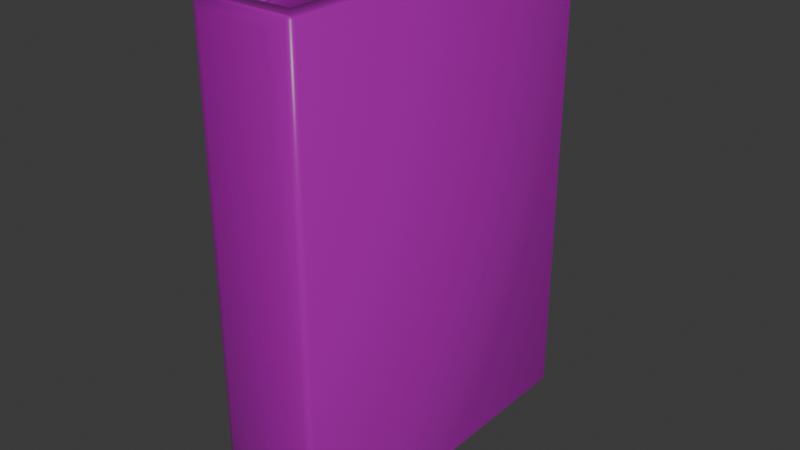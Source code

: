 # Source: Book.blend  (saved by Blender 4.0.36; exported with 4.5.12 LTS)
import bpy
from mathutils import Matrix  # noqa: F401  (used for matrix-valued properties, if any)

bpy.ops.wm.read_factory_settings(use_empty=True)
scene = bpy.context.scene
scene.name = 'Scene'

# ---- collections
col_collection = bpy.data.collections.new('Collection'); scene.collection.children.link(col_collection)
col_export = bpy.data.collections.new('Export'); scene.collection.children.link(col_export)

# ---- images (referenced by path relative to the original .blend; pixels are not part of the script)
import os
ASSET_DIR = os.environ.get("B2B_ASSET_DIR", "")  # directory of the original .blend (textures are referenced by path, not embedded)
HERE = os.path.dirname(os.path.abspath(__file__))  # packed textures are extracted next to this script under _unpacked/

def load_image(name, relpath, width, height, colorspace="sRGB"):
    """Load a texture the original file referenced (path relative to the .blend, or extracted next to this script)."""
    p = next((c for c in (os.path.join(HERE, relpath), os.path.join(ASSET_DIR, relpath)) if relpath and os.path.exists(c)), "")
    if p:
        img = bpy.data.images.load(p, check_existing=True)
        img.name = name
    else:  # same state as the original file: an image datablock whose file is absent (Cycles renders it pink)
        img = bpy.data.images.new(name, width, height)
        img.source = "FILE"
        img.filepath = "//" + (relpath or name)
    img.colorspace_settings.name = colorspace
    return img
img_book_albedo = load_image('Book_Albedo', 'textures/Book_Albedo.png', 1024, 1024, 'sRGB')
img_book_roughness = load_image('Book_Roughness', 'textures/Book_Roughness.png', 1024, 1024, 'Non-Color')
img_book_normal = load_image('Book_Normal', 'textures/Book_Normal.png', 1024, 1024, 'Non-Color')
img_book_height = load_image('Book_Height', 'textures/Book_Height.png', 1024, 1024, 'Non-Color')

# ---- materials (node trees are filled in below, after node groups)
mat_book = bpy.data.materials.new('Book')
mat_book.displacement_method = 'BOTH'
mat_book.alpha_threshold = 0.0
mat_book.roughness = 0.5
mat_book.line_color = (0.0, 0.0, 0.0, 1.0)

# ---- node groups
ng_auto_smooth = bpy.data.node_groups.new('Auto Smooth', 'GeometryNodeTree')
_s = ng_auto_smooth.interface.new_socket(name='Geometry', in_out='OUTPUT', socket_type='NodeSocketGeometry')
_s = ng_auto_smooth.interface.new_socket(name='Geometry', in_out='INPUT', socket_type='NodeSocketGeometry')
_s = ng_auto_smooth.interface.new_socket(name='Angle', in_out='INPUT', socket_type='NodeSocketFloat')
_s.subtype = 'ANGLE'
_s.min_value = 0.0
_s.max_value = 3.142
ng_auto_smooth.is_modifier = True
_N = ng_auto_smooth.nodes; _L = ng_auto_smooth.links
n0 = _N.new('NodeGroupOutput'); n0.name = 'Group Output'; n0.location = (480, -100)
n1 = _N.new('NodeGroupInput'); n1.name = 'Group Input'; n1.location = (-420, -300)
n2 = _N.new('NodeGroupInput'); n2.name = 'Group Input.001'; n2.location = (-60, -100)
n3 = _N.new('GeometryNodeSetShadeSmooth'); n3.name = 'Set Shade Smooth'; n3.location = (120, -100)
n3.domain = 'EDGE'
n4 = _N.new('GeometryNodeSetShadeSmooth'); n4.name = 'Set Shade Smooth.001'; n4.location = (300, -100)
n5 = _N.new('GeometryNodeInputMeshEdgeAngle'); n5.name = 'Edge Angle'; n5.location = (-420, -220)
n6 = _N.new('GeometryNodeInputEdgeSmooth'); n6.name = 'Is Edge Smooth'; n6.location = (-60, -160)
n7 = _N.new('GeometryNodeInputShadeSmooth'); n7.name = 'Is Face Smooth'; n7.location = (-240, -340)
n8 = _N.new('FunctionNodeBooleanMath'); n8.name = 'Boolean Math'; n8.location = (-60, -220)
n9 = _N.new('FunctionNodeCompare'); n9.name = 'Compare'; n9.location = (-240, -180)
n9.operation = 'LESS_EQUAL'
_L.new(n5.outputs[0], n9.inputs[0])
_L.new(n4.outputs[0], n0.inputs[0])
_L.new(n1.outputs[1], n9.inputs[1])
_L.new(n9.outputs[0], n8.inputs[0])
_L.new(n7.outputs[0], n8.inputs[1])
_L.new(n2.outputs[0], n3.inputs[0])
_L.new(n6.outputs[0], n3.inputs[1])
_L.new(n3.outputs[0], n4.inputs[0])
_L.new(n8.outputs[0], n3.inputs[2])
n0.is_active_output = True

# ---- material node trees
mat_book.use_nodes = True; mat_book.node_tree.nodes.clear()
_N = mat_book.node_tree.nodes; _L = mat_book.node_tree.links
n0 = _N.new('ShaderNodeTexImage'); n0.name = 'Image Texture'; n0.location = (-300, 300)
n0.image = img_book_albedo
n1 = _N.new('ShaderNodeTexImage'); n1.name = 'Image Texture.001'; n1.location = (-300, 40)
n1.image = img_book_roughness
n2 = _N.new('ShaderNodeOutputMaterial'); n2.name = 'Material Output'; n2.location = (860, 20)
n3 = _N.new('ShaderNodeBsdfPrincipled'); n3.name = 'Principled BSDF.001'; n3.location = (300, 80)
n3.inputs[3].default_value = 1.45
n4 = _N.new('ShaderNodeDisplacement'); n4.name = 'Displacement'; n4.location = (400, -240)
n4.inputs[2].default_value = 0.002
n5 = _N.new('ShaderNodeTexImage'); n5.name = 'Image Texture.002'; n5.location = (-300, -220)
n5.image = img_book_normal
n6 = _N.new('ShaderNodeTexImage'); n6.name = 'Image Texture.003'; n6.location = (-300, -480)
n6.image = img_book_height
_L.new(n0.outputs[0], n3.inputs[0])
_L.new(n1.outputs[0], n3.inputs[2])
_L.new(n3.outputs[0], n2.inputs[0])
_L.new(n4.outputs[0], n2.inputs[2])
_L.new(n6.outputs[0], n4.inputs[0])
n2.is_active_output = True

# ---- world
world_world = bpy.data.worlds.new('World'); scene.world = world_world
world_world.use_nodes = True; world_world.node_tree.nodes.clear()
_N = world_world.node_tree.nodes; _L = world_world.node_tree.links
n0 = _N.new('ShaderNodeOutputWorld'); n0.name = 'World Output'; n0.location = (300, 300)
n1 = _N.new('ShaderNodeBackground'); n1.name = 'Background'; n1.location = (10, 300)
n1.inputs[0].default_value = (0.05088, 0.05088, 0.05088, 1.0)
_L.new(n1.outputs[0], n0.inputs[0])
n0.is_active_output = True
world_world.color = (0.05088, 0.05088, 0.05088)
world_world.use_sun_shadow = False
world_world.sun_shadow_jitter_overblur = 0.0

# ---- lights
light_sun = bpy.data.lights.new('Sun', 'SUN')
light_sun.transmission_factor = 0.0
light_sun.energy = 1.0

# ---- meshes
me_book = bpy.data.meshes.new('Book')
me_book.from_pydata([(0.05409, 0.27, -0.3698), (-0.05409, 0.27, -0.3698), (-0.05409, 0.27, 0.3698), (0.05409, 0.27, 0.3698), (-0.05409, -0.2608, -0.3611), (0.05409, -0.2608, 0.3611), (-0.05409, -0.2608, 0.3611), (0.05409, -0.2608, -0.3611), (0.05409, 0.2866, 0.3864), (0.05837, 0.2909, 0.3907), (0.08419, 0.2866, -0.3864), (0.0799, 0.2909, -0.3907), (0.05837, -0.2651, 0.3907), (0.05409, -0.2608, 0.3864), (0.05409, -0.2608, -0.3864), (0.05837, -0.2651, -0.3907), (-0.05837, 0.2909, 0.3907), (-0.05409, 0.2866, 0.3864), (-0.05837, 0.2909, -0.3907), (-0.05409, 0.2866, -0.3864), (-0.05409, -0.2608, 0.3864), (-0.05837, -0.2651, 0.3907), (-0.05409, -0.2608, -0.3864), (-0.05837, -0.2651, -0.3907), (-0.08419, 0.2866, -0.3864), (-0.0799, 0.2909, -0.3907), (-0.0799, -0.2866, -0.3907), (0.0799, 0.2909, 0.3907), (0.08419, 0.2866, 0.3864), (0.05837, 0.2909, -0.3907), (0.05409, 0.2866, -0.3864), (-0.08419, 0.2866, 0.3864), (-0.0799, 0.2909, 0.3907), (0.0799, -0.2866, 0.3907), (-0.0799, -0.2866, 0.3907), (0.0799, -0.2866, -0.3907), (-0.07462, -0.2909, -0.3864), (-0.08419, -0.2813, -0.3864), (-0.07993, -0.2866, -0.3906), (0.07462, -0.2909, 0.3864), (0.08419, -0.2813, 0.3864), (0.07993, -0.2866, 0.3906), (-0.08419, -0.2813, 0.3864), (-0.07462, -0.2909, 0.3864), (-0.07993, -0.2866, 0.3906), (0.08419, -0.2813, -0.3864), (0.07462, -0.2909, -0.3864), (0.07993, -0.2866, -0.3906), (0.05544, -0.3006, 0.3741), (0.05544, -0.3006, -0.3741), (-0.05544, -0.3006, -0.3741), (-0.05544, -0.3006, 0.3741)], [], [(9, 12, 33, 27), (37, 42, 31, 24), (30, 14, 7, 0), (15, 29, 11, 35), (23, 15, 35, 26), (27, 33, 41, 40, 28), (13, 8, 3, 5), (17, 20, 6, 2), (20, 13, 5, 6), (33, 34, 44, 43, 39, 41), (19, 17, 2, 1), (22, 19, 1, 4), (12, 21, 34, 33), (3, 2, 6, 5), (1, 0, 7, 4), (1, 2, 3, 0), (21, 16, 32, 34), (8, 30, 0, 3), (16, 18, 25, 32), (18, 23, 26, 25), (14, 22, 4, 7), (43, 36, 50, 51), (28, 10, 11, 27), (32, 25, 24, 31), (34, 32, 31, 42, 44), (10, 28, 40, 45), (25, 26, 38, 37, 24), (35, 11, 10, 45, 47), (19, 22, 23, 18), (9, 29, 30, 8), (17, 19, 18, 16), (13, 20, 21, 12), (8, 13, 12, 9), (22, 14, 15, 23), (20, 17, 16, 21), (14, 30, 29, 15), (29, 9, 27, 11), (36, 37, 38), (39, 40, 41), (42, 43, 44), (45, 46, 47), (39, 46, 45, 40), (36, 43, 42, 37), (26, 35, 47, 46, 36, 38), (49, 48, 51, 50), (46, 39, 48, 49), (39, 43, 51, 48), (36, 46, 49, 50)])
me_book.polygons.foreach_set('use_smooth', [True] * 48)
_k = set([(0, 3), (0, 7), (1, 2), (1, 4), (2, 6), (3, 5), (4, 7), (5, 6)])
me_book.attributes.new('sharp_edge', 'BOOLEAN', 'EDGE').data.foreach_set('value', [ (min(e.vertices), max(e.vertices)) in _k for e in me_book.edges])
_k = {(1, 4): 1.0, (0, 3): 1.0, (1, 2): 1.0, (5, 6): 1.0, (3, 5): 1.0, (4, 7): 1.0, (2, 6): 1.0, (0, 7): 1.0}
me_book.attributes.new('crease_edge', 'FLOAT', 'EDGE').data.foreach_set('value', [_k.get((min(e.vertices), max(e.vertices)), 0.0) for e in me_book.edges])
_uv = me_book.uv_layers.new(name='UVMap')
_uv.uv.foreach_set('vector', [0.09583, 0.7397, 0.1472, 0.4389, 0.1608, 0.4292, 0.1075, 0.7417, 0.5495, 0.3471, 0.1632, 0.3437, 0.1098, 0.05341, 0.6014, 0.04052, 0.6202, 0.7238, 0.5684, 0.4433, 0.5813, 0.4409, 0.6272, 0.7138, 0.5649, 0.4417, 0.6175, 0.7266, 0.6065, 0.7286, 0.5518, 0.4327, 0.5629, 0.3621, 0.5628, 0.4217, 0.5518, 0.4327, 0.5519, 0.3511, 0.1075, 0.7417, 0.1608, 0.4292, 0.1608, 0.4292, 0.1632, 0.4333, 0.1113, 0.7398, 0.1435, 0.4407, 0.09295, 0.7368, 0.0855, 0.7263, 0.1298, 0.4383, 0.09243, 0.05652, 0.1443, 0.337, 0.1313, 0.3394, 0.0855, 0.0666, 0.1468, 0.3608, 0.1467, 0.416, 0.1338, 0.416, 0.1339, 0.3608, 0.1608, 0.4292, 0.1609, 0.3477, 0.1609, 0.3476, 0.1637, 0.3513, 0.1637, 0.4256, 0.1608, 0.4292, 0.6008, 0.01912, 0.1093, 0.03201, 0.1196, 0.02117, 0.59, 0.008835, 0.5692, 0.3397, 0.6197, 0.04355, 0.6272, 0.05406, 0.5829, 0.342, 0.1498, 0.4182, 0.1499, 0.3586, 0.1609, 0.3477, 0.1608, 0.4292, 0.008835, 0.7017, 0.06783, 0.7017, 0.06783, 0.9912, 0.008835, 0.9912, 0.06783, 0.2983, 0.008835, 0.2983, 0.008835, 0.008835, 0.06783, 0.008835, 0.06783, 0.2983, 0.06783, 0.7017, 0.008835, 0.7017, 0.008835, 0.2983, 0.1478, 0.3387, 0.09513, 0.05375, 0.1062, 0.05171, 0.1609, 0.3477, 0.1119, 0.7612, 0.6034, 0.7484, 0.5931, 0.7592, 0.1227, 0.7715, 0.1066, 0.03593, 0.6036, 0.0229, 0.604, 0.03659, 0.107, 0.04962, 0.6168, 0.04067, 0.5655, 0.3415, 0.5519, 0.3511, 0.6052, 0.03868, 0.5659, 0.4195, 0.566, 0.3643, 0.5789, 0.3643, 0.5788, 0.4196, 0.1637, 0.3513, 0.549, 0.3547, 0.5412, 0.3654, 0.1716, 0.3619, 0.1113, 0.7398, 0.6028, 0.7269, 0.6057, 0.7307, 0.1087, 0.7438, 0.107, 0.04962, 0.604, 0.03659, 0.6014, 0.04052, 0.1098, 0.05341, 0.1609, 0.3477, 0.1062, 0.05171, 0.1098, 0.05341, 0.1632, 0.3437, 0.1609, 0.3476, 0.6028, 0.7269, 0.1113, 0.7398, 0.1632, 0.4333, 0.5495, 0.4367, 0.6052, 0.03868, 0.5519, 0.3511, 0.5519, 0.3511, 0.5495, 0.3471, 0.6014, 0.04052, 0.5518, 0.4327, 0.6065, 0.7286, 0.6028, 0.7269, 0.5495, 0.4367, 0.5518, 0.4327, 0.6197, 0.04355, 0.5692, 0.3397, 0.5655, 0.3415, 0.6168, 0.04067, 0.1091, 0.7575, 0.606, 0.7444, 0.6034, 0.7484, 0.1119, 0.7612, 0.1093, 0.03201, 0.6008, 0.01912, 0.6036, 0.0229, 0.1066, 0.03593, 0.1467, 0.416, 0.1468, 0.3608, 0.1499, 0.3586, 0.1498, 0.4182, 0.09295, 0.7368, 0.1435, 0.4407, 0.1472, 0.4389, 0.09583, 0.7397, 0.566, 0.3643, 0.5659, 0.4195, 0.5628, 0.4217, 0.5629, 0.3621, 0.1443, 0.337, 0.09243, 0.05652, 0.09513, 0.05375, 0.1478, 0.3387, 0.5684, 0.4433, 0.6202, 0.7238, 0.6175, 0.7266, 0.5649, 0.4417, 0.606, 0.7444, 0.1091, 0.7575, 0.1087, 0.7438, 0.6057, 0.7307, 0.549, 0.3547, 0.5495, 0.3471, 0.5519, 0.3511, 0.1637, 0.4256, 0.1632, 0.4333, 0.1608, 0.4292, 0.1632, 0.3437, 0.1637, 0.3513, 0.1609, 0.3476, 0.5495, 0.4367, 0.5489, 0.4291, 0.5518, 0.4327, 0.1637, 0.4256, 0.5489, 0.4291, 0.5495, 0.4367, 0.1632, 0.4333, 0.549, 0.3547, 0.1637, 0.3513, 0.1632, 0.3437, 0.5495, 0.3471, 0.5519, 0.3511, 0.5518, 0.4327, 0.5518, 0.4327, 0.5489, 0.4291, 0.549, 0.3547, 0.5519, 0.3511, 0.541, 0.4184, 0.1715, 0.415, 0.1716, 0.3619, 0.5412, 0.3654, 0.5489, 0.4291, 0.1637, 0.4256, 0.1715, 0.415, 0.541, 0.4184, 0.1637, 0.4256, 0.1637, 0.3513, 0.1716, 0.3619, 0.1715, 0.415, 0.549, 0.3547, 0.5489, 0.4291, 0.541, 0.4184, 0.5412, 0.3654])
me_book.materials.append(mat_book)
me_book.use_mirror_vertex_groups = False
me_book.update()

# ---- objects
ob_sun = bpy.data.objects.new('Sun', light_sun)
ob_book = bpy.data.objects.new('Book', me_book)

# ---- transforms, parenting, visibility, modifiers, constraints
ob_sun.location = (0.0, 0.0, 0.0)
ob_sun.rotation_euler = (0.9262, 1.006, 0.3454)
ob_book.location = (0.0, 0.0, 0.0)
ob_book.lock_rotations_4d = False
ob_book.empty_display_type = 'ARROWS'
ob_book.lineart.crease_threshold = 0.0
ob_book.cycles.use_adaptive_subdivision = True
_m = ob_book.modifiers.new('Auto Smooth', 'NODES')
_m.node_group = ng_auto_smooth
_gi = [s.identifier for s in ng_auto_smooth.interface.items_tree if s.item_type == 'SOCKET' and s.in_out == 'INPUT']
_m[_gi[1]] = 1.396  # Angle

# ---- collection membership
col_collection.objects.link(ob_sun)
col_export.objects.link(ob_book)

# ---- scene / render settings (as saved in the file)
scene.frame_start = 1; scene.frame_end = 250; scene.frame_set(1)
scene.render.engine = 'CYCLES'
scene.cycles.feature_set = 'EXPERIMENTAL'
scene.cycles.sampling_pattern = 'TABULATED_SOBOL'
scene.cycles.bake_type = 'DIFFUSE'
bpy.context.view_layer.update()

# ---- added for rendering (the .blend has no active camera): camera
cam_auto = bpy.data.cameras.new('AutoCamera')
cam_auto.lens = 50.0
cam_auto.sensor_width = 36.0
cam_auto.clip_end = 1000.0
ob_auto_camera = bpy.data.objects.new('AutoCamera', cam_auto)
scene.collection.objects.link(ob_auto_camera)
ob_auto_camera.location = (0.919968, -1.10881, 0.735975)
ob_auto_camera.rotation_euler = (1.09748, -7.21219e-08, 0.694738)
scene.camera = ob_auto_camera
bpy.context.view_layer.update()
